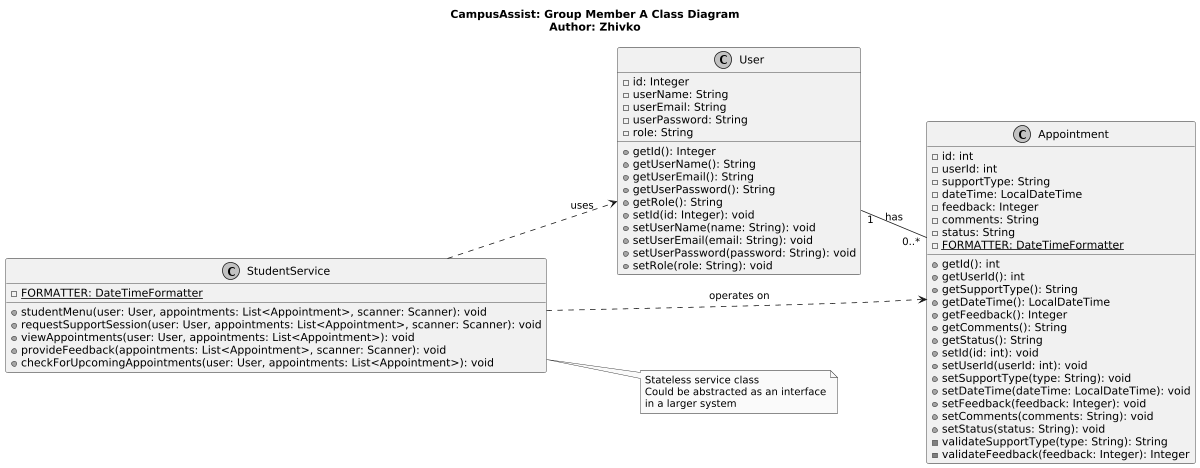

The diagram above was rendered by PlantUML. Its source (embedded in the PNG):
@startuml
' Layout direction for better readability
left to right direction

' Monochrome for professional submission
skinparam monochrome true

' Scale for better PDF readability
scale max 1200*800

' Title
title CampusAssist: Group Member A Class Diagram\nAuthor: Zhivko

' Class: User
class User {
  -id: Integer
  -userName: String
  -userEmail: String
  -userPassword: String
  -role: String
  +getId(): Integer
  +getUserName(): String
  +getUserEmail(): String
  +getUserPassword(): String
  +getRole(): String
  +setId(id: Integer): void
  +setUserName(name: String): void
  +setUserEmail(email: String): void
  +setUserPassword(password: String): void
  +setRole(role: String): void
}

' Class: Appointment
class Appointment {
  -id: int
  -userId: int
  -supportType: String
  -dateTime: LocalDateTime
  -feedback: Integer
  -comments: String
  -status: String
  -FORMATTER: DateTimeFormatter {static}
  +getId(): int
  +getUserId(): int
  +getSupportType(): String
  +getDateTime(): LocalDateTime
  +getFeedback(): Integer
  +getComments(): String
  +getStatus(): String
  +setId(id: int): void
  +setUserId(userId: int): void
  +setSupportType(type: String): void
  +setDateTime(dateTime: LocalDateTime): void
  +setFeedback(feedback: Integer): void
  +setComments(comments: String): void
  +setStatus(status: String): void
  -validateSupportType(type: String): String
  -validateFeedback(feedback: Integer): Integer
}

' Class: StudentService
class StudentService {
  -FORMATTER: DateTimeFormatter {static}
  +studentMenu(user: User, appointments: List<Appointment>, scanner: Scanner): void
  +requestSupportSession(user: User, appointments: List<Appointment>, scanner: Scanner): void
  +viewAppointments(user: User, appointments: List<Appointment>): void
  +provideFeedback(appointments: List<Appointment>, scanner: Scanner): void
  +checkForUpcomingAppointments(user: User, appointments: List<Appointment>): void
}

' Relationships
User "1" -- "0..*" Appointment : has
StudentService ..> Appointment : operates on
StudentService ..> User : uses

' Note for clarity
note right of StudentService: Stateless service class\nCould be abstracted as an interface\nin a larger system
@enduml